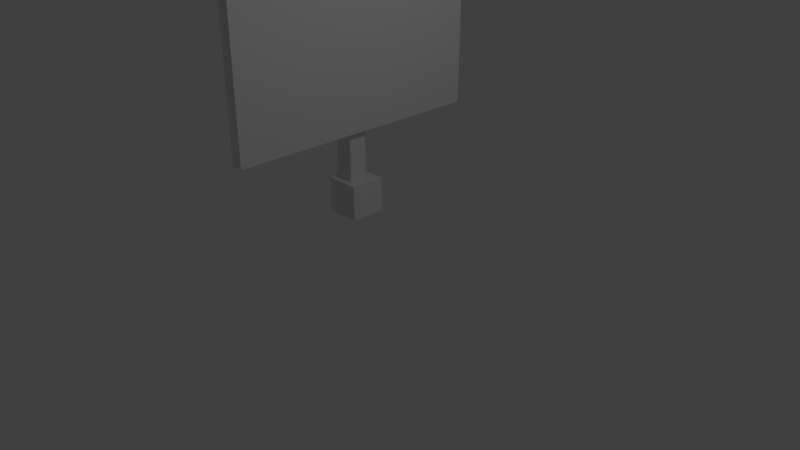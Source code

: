 # Source: monitor.blend  (saved by Blender 2.79.0; exported with 4.5.12 LTS)
import bpy
from mathutils import Matrix  # noqa: F401  (used for matrix-valued properties, if any)

bpy.ops.wm.read_factory_settings(use_empty=True)
scene = bpy.context.scene
scene.name = 'Scene'

# ---- collections
col_collection_1 = bpy.data.collections.new('Collection 1'); scene.collection.children.link(col_collection_1)

# ---- materials (node trees are filled in below, after node groups)
mat_material = bpy.data.materials.new('Material')
mat_material.alpha_threshold = 0.0
mat_material.use_transparent_shadow = False
mat_material.roughness = 0.5
mat_material.line_color = (0.0, 0.0, 0.0, 1.0)

# ---- material node trees

# ---- world
world_world = bpy.data.worlds.new('World'); scene.world = world_world
world_world.color = (0.05088, 0.05088, 0.05088)
world_world.use_sun_shadow = False
world_world.sun_shadow_jitter_overblur = 0.0
world_world.cycles.sampling_method = 'MANUAL'

# ---- cameras
cam_camera = bpy.data.cameras.new('Camera')
cam_camera.clip_end = 100.0
cam_camera.lens = 35.0
cam_camera.sensor_width = 32.0
cam_camera.sensor_height = 18.0
cam_camera.ortho_scale = 7.314
cam_camera.dof.focus_distance = 0.0
cam_camera.dof.aperture_fstop = 128.0

# ---- lights
light_lamp = bpy.data.lights.new('Lamp', 'POINT')
light_lamp.transmission_factor = 0.0
light_lamp.cutoff_distance = 30.0
light_lamp.energy = 100.0
light_lamp.shadow_buffer_clip_start = 1.001
light_lamp.shadow_soft_size = 0.1
light_lamp.shadow_maximum_resolution = 0.006
light_lamp.use_absolute_resolution = True

# ---- meshes
me_cube_001 = bpy.data.meshes.new('Cube.001')
me_cube_001.from_pydata([(-1.0, -1.0, -1.0), (-1.0, -1.0, 1.0), (-0.9996, 2.43, -1.0), (-1.0, 2.444, 0.9999), (-0.8414, -1.0, -1.0), (-0.8414, -1.0, 1.0), (-0.841, 2.43, -0.9999), (-0.8418, 2.444, 1.0), (-1.214, 0.657, 0.02055), (-1.214, 0.9009, 0.02055), (-0.9698, 0.9009, 0.02055), (-0.9698, 0.657, 0.02055), (-1.214, 0.657, -2.149), (-1.214, 0.9009, -2.149), (-0.9698, 0.9009, -2.149), (-0.9698, 0.657, -2.149), (-1.27, 0.5685, -2.135), (-1.27, 0.5685, -1.676), (-1.27, 1.028, -2.135), (-1.27, 1.028, -1.676), (-0.8101, 0.5685, -2.135), (-0.8101, 0.5685, -1.676), (-0.8101, 1.028, -2.135), (-0.8101, 1.028, -1.676)], [], [(0, 1, 3, 2), (2, 3, 7, 6), (6, 7, 5, 4), (4, 5, 1, 0), (2, 6, 4, 0), (7, 3, 1, 5), (8, 9, 10, 11), (12, 15, 14, 13), (8, 12, 13, 9), (9, 13, 14, 10), (10, 14, 15, 11), (12, 8, 11, 15), (16, 17, 19, 18), (18, 19, 23, 22), (22, 23, 21, 20), (20, 21, 17, 16), (18, 22, 20, 16), (23, 19, 17, 21)])
me_cube_001.materials.append(mat_material)
me_cube_001.use_remesh_preserve_volume = False
me_cube_001.use_remesh_preserve_attributes = False
me_cube_001.use_mirror_vertex_groups = False
me_cube_001.update()

# ---- objects
ob_cube_001 = bpy.data.objects.new('Cube.001', me_cube_001)
ob_lamp = bpy.data.objects.new('Lamp', light_lamp)
ob_camera = bpy.data.objects.new('Camera', cam_camera)

# ---- transforms, parenting, visibility, modifiers, constraints
ob_cube_001.location = (0.2483, -0.3171, 2.435)
ob_cube_001.scale = (1.072, 1.072, 1.072)
ob_cube_001.lineart.crease_threshold = 0.0
ob_lamp.location = (4.076, 1.005, 5.904)
ob_lamp.rotation_euler = (0.6503, 0.05522, 1.866)
ob_lamp.lock_rotations_4d = False
ob_lamp.empty_display_type = 'ARROWS'
ob_lamp.color = (0.0, 0.0, 0.0, 0.0)
ob_lamp.lineart.crease_threshold = 0.0
ob_camera.location = (7.481, -6.508, 5.344)
ob_camera.rotation_euler = (1.109, 0.0, 0.8149)
ob_camera.lock_rotations_4d = False
ob_camera.empty_display_type = 'ARROWS'
ob_camera.color = (0.0, 0.0, 0.0, 0.0)
ob_camera.display_type = 'WIRE'
ob_camera.lineart.crease_threshold = 0.0

# ---- collection membership
col_collection_1.objects.link(ob_cube_001)
col_collection_1.objects.link(ob_lamp)
col_collection_1.objects.link(ob_camera)

# ---- scene / render settings (as saved in the file)
scene.camera = ob_camera
scene.frame_start = 1; scene.frame_end = 250; scene.frame_set(1)
scene.render.engine = 'BLENDER_EEVEE_NEXT'
scene.render.resolution_percentage = 50
scene.render.dither_intensity = 0.0
scene.cycles.use_denoising = False
scene.cycles.samples = 128
scene.cycles.sampling_pattern = 'TABULATED_SOBOL'
scene.cycles.use_adaptive_sampling = False
scene.cycles.use_light_tree = False
scene.cycles.blur_glossy = 0.0
scene.cycles.sample_clamp_indirect = 0.0
scene.view_settings.view_transform = 'Standard'
bpy.context.view_layer.update()

